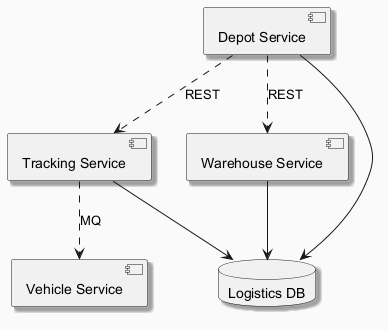

The diagram above was rendered by PlantUML. Its source (embedded in the PNG):
@startuml
skinparam backgroundColor #FAFAFA
skinparam classBackgroundColor #FFF3E0
skinparam classBorderColor #E65100
skinparam shadowing true
component "Tracking Service" as C_TrackingService
component "Warehouse Service" as C_WarehouseService
component "Depot Service" as C_DepotService
component "Vehicle Service" as C_VehicleService
database "Logistics DB" as DB_logistics
C_TrackingService --> DB_logistics
C_WarehouseService --> DB_logistics
C_DepotService --> DB_logistics
C_DepotService ..> C_TrackingService : REST
C_DepotService ..> C_WarehouseService : REST
C_TrackingService ..> C_VehicleService : MQ
@enduml